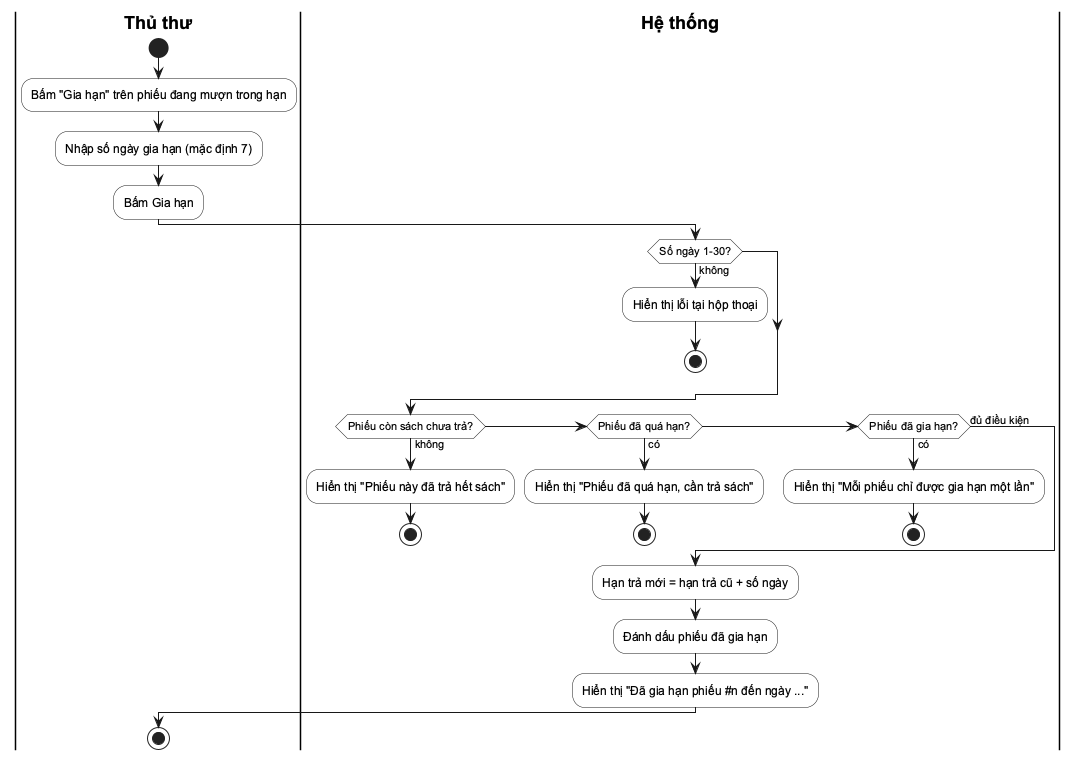

The diagram above was rendered by PlantUML. Its source (embedded in the PNG):
@startuml
skinparam defaultFontName Arial
skinparam shadowing false
skinparam ActivityBackgroundColor #FFFFFF
skinparam SwimlaneTitleFontStyle bold
|Thủ thư|
start
:Bấm "Gia hạn" trên phiếu đang mượn trong hạn;
:Nhập số ngày gia hạn (mặc định 7);
:Bấm Gia hạn;
|Hệ thống|
if (Số ngày 1-30?) then (không)
  :Hiển thị lỗi tại hộp thoại;
  stop
endif
if (Phiếu còn sách chưa trả?) then (không)
  :Hiển thị "Phiếu này đã trả hết sách";
  stop
elseif (Phiếu đã quá hạn?) then (có)
  :Hiển thị "Phiếu đã quá hạn, cần trả sách";
  stop
elseif (Phiếu đã gia hạn?) then (có)
  :Hiển thị "Mỗi phiếu chỉ được gia hạn một lần";
  stop
else (đủ điều kiện)
endif
:Hạn trả mới = hạn trả cũ + số ngày;
:Đánh dấu phiếu đã gia hạn;
:Hiển thị "Đã gia hạn phiếu #n đến ngày ...";
|Thủ thư|
stop
@enduml